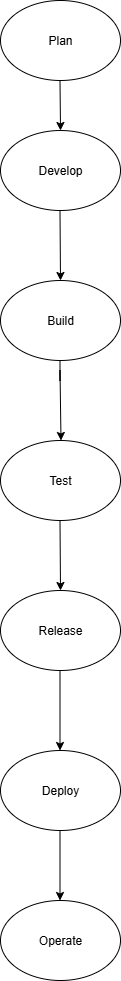

The diagram above was exported from draw.io. Its source (the exported page's mxGraphModel, read from the mxfile embedded in the PNG):
<mxGraphModel dx="1042" dy="570" grid="1" gridSize="10" guides="1" tooltips="1" connect="1" arrows="1" fold="1" page="1" pageScale="1" pageWidth="850" pageHeight="1100" math="0" shadow="0">
  <root>
    <mxCell id="0" />
    <mxCell id="1" parent="0" />
    <mxCell id="VlmdLwfOBbHkirIhgzi--1" value="Plan" style="ellipse;whiteSpace=wrap;html=1;" vertex="1" parent="1">
      <mxGeometry x="350" y="20" width="120" height="80" as="geometry" />
    </mxCell>
    <mxCell id="VlmdLwfOBbHkirIhgzi--2" value="" style="endArrow=classic;html=1;rounded=0;" edge="1" parent="1">
      <mxGeometry width="50" height="50" relative="1" as="geometry">
        <mxPoint x="409.5" y="100" as="sourcePoint" />
        <mxPoint x="410" y="150" as="targetPoint" />
      </mxGeometry>
    </mxCell>
    <mxCell id="VlmdLwfOBbHkirIhgzi--3" value="Develop" style="ellipse;whiteSpace=wrap;html=1;" vertex="1" parent="1">
      <mxGeometry x="350" y="150" width="120" height="80" as="geometry" />
    </mxCell>
    <mxCell id="VlmdLwfOBbHkirIhgzi--4" value="" style="endArrow=classic;html=1;rounded=0;" edge="1" parent="1">
      <mxGeometry width="50" height="50" relative="1" as="geometry">
        <mxPoint x="409.5" y="230" as="sourcePoint" />
        <mxPoint x="409.5" y="300" as="targetPoint" />
        <Array as="points">
          <mxPoint x="410" y="300" />
        </Array>
      </mxGeometry>
    </mxCell>
    <mxCell id="VlmdLwfOBbHkirIhgzi--5" value="Build" style="ellipse;whiteSpace=wrap;html=1;" vertex="1" parent="1">
      <mxGeometry x="350" y="300" width="120" height="80" as="geometry" />
    </mxCell>
    <mxCell id="VlmdLwfOBbHkirIhgzi--8" value="" style="endArrow=classic;html=1;rounded=0;" edge="1" parent="1">
      <mxGeometry width="50" height="50" relative="1" as="geometry">
        <mxPoint x="409.5" y="380" as="sourcePoint" />
        <mxPoint x="410.5" y="460" as="targetPoint" />
        <Array as="points">
          <mxPoint x="409.5" y="400" />
          <mxPoint x="409.5" y="390" />
        </Array>
      </mxGeometry>
    </mxCell>
    <mxCell id="VlmdLwfOBbHkirIhgzi--9" value="Test" style="ellipse;whiteSpace=wrap;html=1;" vertex="1" parent="1">
      <mxGeometry x="350" y="460" width="120" height="80" as="geometry" />
    </mxCell>
    <mxCell id="VlmdLwfOBbHkirIhgzi--11" value="" style="endArrow=classic;html=1;rounded=0;" edge="1" parent="1">
      <mxGeometry width="50" height="50" relative="1" as="geometry">
        <mxPoint x="409.5" y="540" as="sourcePoint" />
        <mxPoint x="410" y="610" as="targetPoint" />
      </mxGeometry>
    </mxCell>
    <mxCell id="VlmdLwfOBbHkirIhgzi--12" value="Release" style="ellipse;whiteSpace=wrap;html=1;" vertex="1" parent="1">
      <mxGeometry x="350" y="610" width="120" height="80" as="geometry" />
    </mxCell>
    <mxCell id="VlmdLwfOBbHkirIhgzi--13" value="" style="endArrow=classic;html=1;rounded=0;" edge="1" parent="1">
      <mxGeometry width="50" height="50" relative="1" as="geometry">
        <mxPoint x="409.5" y="690" as="sourcePoint" />
        <mxPoint x="409.5" y="770" as="targetPoint" />
      </mxGeometry>
    </mxCell>
    <mxCell id="VlmdLwfOBbHkirIhgzi--14" value="Deploy" style="ellipse;whiteSpace=wrap;html=1;" vertex="1" parent="1">
      <mxGeometry x="350" y="770" width="120" height="80" as="geometry" />
    </mxCell>
    <mxCell id="VlmdLwfOBbHkirIhgzi--15" value="" style="endArrow=classic;html=1;rounded=0;" edge="1" parent="1">
      <mxGeometry width="50" height="50" relative="1" as="geometry">
        <mxPoint x="409.5" y="850" as="sourcePoint" />
        <mxPoint x="409.5" y="920" as="targetPoint" />
      </mxGeometry>
    </mxCell>
    <mxCell id="VlmdLwfOBbHkirIhgzi--16" value="Operate" style="ellipse;whiteSpace=wrap;html=1;" vertex="1" parent="1">
      <mxGeometry x="350" y="920" width="120" height="80" as="geometry" />
    </mxCell>
  </root>
</mxGraphModel>